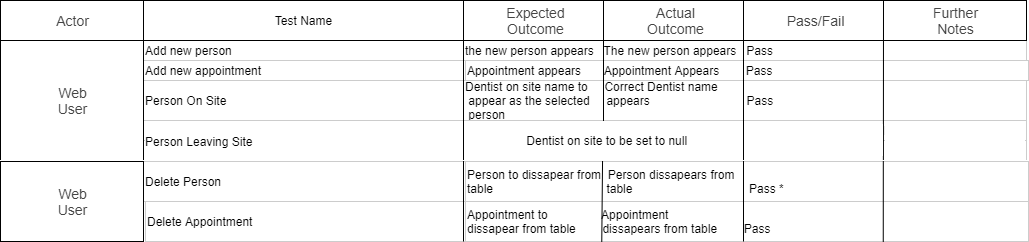

The diagram above was exported from draw.io. Its source (the exported page's mxGraphModel, read from the mxfile embedded in the PNG):
<mxGraphModel dx="1182" dy="715" grid="1" gridSize="10" guides="1" tooltips="1" connect="0" arrows="1" fold="1" page="1" pageScale="1.5" pageWidth="1169" pageHeight="827" background="#ffffff" math="0" shadow="0">
  <root>
    <mxCell id="0" style=";html=1;" />
    <mxCell id="1" style=";html=1;" parent="0" />
    <mxCell id="75" value="Add new person" style="align=left;strokeColor=#CCCCCC;html=1;" parent="1" vertex="1">
      <mxGeometry x="297.0000000000003" y="149.99999999999977" width="319.9999999999997" height="20.000000000000014" as="geometry" />
    </mxCell>
    <mxCell id="80" value="Add new appointment" style="align=left;strokeColor=#CCCCCC;html=1;" parent="1" vertex="1">
      <mxGeometry x="297" y="170.00000000000023" width="320" height="20" as="geometry" />
    </mxCell>
    <mxCell id="85" value="Person On Site" style="align=left;strokeColor=#CCCCCC;html=1;" parent="1" vertex="1">
      <mxGeometry x="297" y="190" width="320" height="40" as="geometry" />
    </mxCell>
    <mxCell id="90" value="Person OK" style="align=left;strokeColor=#CCCCCC;html=1;" parent="1" vertex="1">
      <mxGeometry x="296.9999999999999" y="230.00000000000045" width="320.0000000000001" height="20" as="geometry" />
    </mxCell>
    <mxCell id="95" value="Person Leaving Site" style="align=left;strokeColor=#CCCCCC;html=1;" parent="1" vertex="1">
      <mxGeometry x="297.0000000000006" y="250.00000000000068" width="319.9999999999994" height="20" as="geometry" />
    </mxCell>
    <mxCell id="100" value="Person On Site" style="align=left;strokeColor=#CCCCCC;html=1;" parent="1" vertex="1">
      <mxGeometry x="297" y="270" width="320" height="40" as="geometry" />
    </mxCell>
    <mxCell id="2" value="Test Name" style="strokeWidth=1;fontStyle=0;html=1;" parent="1" vertex="1">
      <mxGeometry x="297" y="110" width="320" height="40" as="geometry" />
    </mxCell>
    <mxCell id="67c90442a009f359-289" value="Person OK" style="align=left;strokeColor=#CCCCCC;html=1;" parent="1" vertex="1">
      <mxGeometry x="297.0000000000006" y="310.00000000000057" width="319.9999999999994" height="20" as="geometry" />
    </mxCell>
    <mxCell id="67c90442a009f359-290" value="Person Leaving Site" style="align=left;strokeColor=#CCCCCC;html=1;" parent="1" vertex="1">
      <mxGeometry x="297" y="330" width="320" height="40" as="geometry" />
    </mxCell>
    <mxCell id="67c90442a009f359-291" value="the new person appears&amp;nbsp; &amp;nbsp;The new person appears&amp;nbsp; &amp;nbsp;Pass&amp;nbsp; &amp;nbsp; &amp;nbsp; &amp;nbsp; &amp;nbsp; &amp;nbsp; &amp;nbsp; &amp;nbsp; &amp;nbsp; &amp;nbsp; &amp;nbsp; &amp;nbsp; &amp;nbsp; &amp;nbsp; &amp;nbsp; &amp;nbsp;&amp;nbsp;" style="align=left;strokeColor=#CCCCCC;html=1;" parent="1" vertex="1">
      <mxGeometry x="617" y="150" width="563" height="20" as="geometry" />
    </mxCell>
    <mxCell id="4" value="&lt;span style=&quot;color: rgb(68 , 68 , 68) ; font-family: &amp;#34;arial&amp;#34; , sans-serif ; font-size: 14px ; white-space: normal ; background-color: rgb(255 , 255 , 255)&quot;&gt;Expected Outcome&lt;/span&gt;" style="strokeWidth=1;fontStyle=0;html=1;" parent="1" vertex="1">
      <mxGeometry x="617" y="110" width="143" height="40" as="geometry" />
    </mxCell>
    <mxCell id="67c90442a009f359-279" value="&lt;span style=&quot;color: rgb(68 , 68 , 68) ; font-family: &amp;#34;arial&amp;#34; , sans-serif ; font-size: 14px ; white-space: normal ; background-color: rgb(255 , 255 , 255)&quot;&gt;Actual Outcome&lt;/span&gt;" style="strokeWidth=1;fontStyle=0;html=1;" parent="1" vertex="1">
      <mxGeometry x="757" y="110" width="143" height="40" as="geometry" />
    </mxCell>
    <mxCell id="67c90442a009f359-281" value="&lt;span style=&quot;color: rgb(68 , 68 , 68) ; font-family: &amp;#34;arial&amp;#34; , sans-serif ; font-size: 14px ; white-space: normal ; background-color: rgb(255 , 255 , 255)&quot;&gt;Pass/Fail&lt;/span&gt;" style="strokeWidth=1;fontStyle=0;html=1;" parent="1" vertex="1">
      <mxGeometry x="897" y="110" width="143" height="40" as="geometry" />
    </mxCell>
    <mxCell id="67c90442a009f359-283" value="&lt;span style=&quot;color: rgb(68 , 68 , 68) ; font-family: &amp;#34;arial&amp;#34; , sans-serif ; font-size: 14px ; white-space: normal ; background-color: rgb(255 , 255 , 255)&quot;&gt;Further Notes&lt;/span&gt;" style="strokeWidth=1;fontStyle=0;html=1;" parent="1" vertex="1">
      <mxGeometry x="1037" y="110" width="143" height="40" as="geometry" />
    </mxCell>
    <mxCell id="67c90442a009f359-292" value="Appointment appears&amp;nbsp; &amp;nbsp; &amp;nbsp; &amp;nbsp;Appointment Appears&amp;nbsp; &amp;nbsp; &amp;nbsp; &amp;nbsp; Pass&amp;nbsp; &amp;nbsp; &amp;nbsp; &amp;nbsp; &amp;nbsp; &amp;nbsp; &amp;nbsp; &amp;nbsp; &amp;nbsp; &amp;nbsp; &amp;nbsp; &amp;nbsp;" style="align=left;strokeColor=#CCCCCC;html=1;" parent="1" vertex="1">
      <mxGeometry x="619" y="170" width="563" height="20" as="geometry" />
    </mxCell>
    <mxCell id="67c90442a009f359-293" value="Dentist on site name to&amp;nbsp; &amp;nbsp; &amp;nbsp;Correct Dentist name&lt;br&gt;&amp;nbsp;appear as the selected&amp;nbsp; &amp;nbsp; &amp;nbsp;appears&amp;nbsp; &amp;nbsp; &amp;nbsp; &amp;nbsp; &amp;nbsp; &amp;nbsp; &amp;nbsp; &amp;nbsp; &amp;nbsp; &amp;nbsp; &amp;nbsp; &amp;nbsp; &amp;nbsp; &amp;nbsp; &amp;nbsp;Pass&lt;br&gt;&amp;nbsp;person&amp;nbsp; &amp;nbsp; &amp;nbsp; &amp;nbsp; &amp;nbsp; &amp;nbsp; &amp;nbsp; &amp;nbsp; &amp;nbsp; &amp;nbsp; &amp;nbsp; &amp;nbsp; &amp;nbsp; &amp;nbsp; &amp;nbsp; &amp;nbsp; &amp;nbsp; &amp;nbsp; &amp;nbsp; &amp;nbsp; &amp;nbsp; &amp;nbsp; &amp;nbsp; &amp;nbsp; &amp;nbsp; &amp;nbsp; &amp;nbsp; &amp;nbsp; &amp;nbsp; &amp;nbsp; &amp;nbsp; &amp;nbsp; &amp;nbsp; &amp;nbsp; &amp;nbsp; &amp;nbsp; &amp;nbsp; &amp;nbsp;&amp;nbsp;" style="align=left;strokeColor=#CCCCCC;html=1;" parent="1" vertex="1">
      <mxGeometry x="617" y="190" width="563" height="40" as="geometry" />
    </mxCell>
    <mxCell id="67c90442a009f359-294" value="&amp;nbsp; -------------------------------&amp;nbsp; &amp;nbsp; &amp;nbsp; ---------------------------&amp;nbsp; &amp;nbsp; &amp;nbsp; &amp;nbsp; &amp;nbsp;--------------------------&amp;nbsp; &amp;nbsp; &amp;nbsp; &amp;nbsp; Not Implemented" style="align=left;strokeColor=#CCCCCC;html=1;" parent="1" vertex="1">
      <mxGeometry x="617" y="230" width="563" height="20" as="geometry" />
    </mxCell>
    <mxCell id="67c90442a009f359-295" value="&amp;nbsp; &amp;nbsp; &amp;nbsp; &amp;nbsp; &amp;nbsp; &amp;nbsp; &amp;nbsp; &amp;nbsp; &amp;nbsp; &amp;nbsp;Dentist on site to be set to null" style="align=left;strokeColor=#CCCCCC;html=1;" parent="1" vertex="1">
      <mxGeometry x="617" y="250" width="563" height="20" as="geometry" />
    </mxCell>
    <mxCell id="67c90442a009f359-296" value="" style="align=left;strokeColor=#CCCCCC;html=1;" parent="1" vertex="1">
      <mxGeometry x="617" y="270" width="563" height="40" as="geometry" />
    </mxCell>
    <mxCell id="67c90442a009f359-297" value="&amp;nbsp; &amp;nbsp; &amp;nbsp; -------------------------&amp;nbsp; &amp;nbsp; &amp;nbsp; &amp;nbsp; &amp;nbsp; &amp;nbsp; ------------------------&amp;nbsp; &amp;nbsp; &amp;nbsp; &amp;nbsp; &amp;nbsp; &amp;nbsp; &amp;nbsp;-----------------------&amp;nbsp; &amp;nbsp; &amp;nbsp; &amp;nbsp; &amp;nbsp;Not Implemented" style="align=left;strokeColor=#CCCCCC;html=1;" parent="1" vertex="1">
      <mxGeometry x="617" y="310" width="563" height="20" as="geometry" />
    </mxCell>
    <mxCell id="67c90442a009f359-298" value="" style="align=left;strokeColor=#CCCCCC;html=1;" parent="1" vertex="1">
      <mxGeometry x="617" y="330" width="563" height="40" as="geometry" />
    </mxCell>
    <mxCell id="p0-q9UsX3_De9S_PUmx7-117" value="" style="endArrow=none;html=1;" parent="1" edge="1">
      <mxGeometry width="50" height="50" relative="1" as="geometry">
        <mxPoint x="296.17000000000024" y="150" as="sourcePoint" />
        <mxPoint x="296.17000000000024" y="309.9999999999999" as="targetPoint" />
      </mxGeometry>
    </mxCell>
    <mxCell id="p0-q9UsX3_De9S_PUmx7-118" value="&lt;span style=&quot;color: rgb(68 , 68 , 68) ; font-family: &amp;#34;arial&amp;#34; , sans-serif ; font-size: 14px ; white-space: normal ; background-color: rgb(255 , 255 , 255)&quot;&gt;Actor&lt;/span&gt;" style="strokeWidth=1;fontStyle=0;html=1;" parent="1" vertex="1">
      <mxGeometry x="154" y="110" width="143" height="40" as="geometry" />
    </mxCell>
    <mxCell id="p0-q9UsX3_De9S_PUmx7-120" value="&lt;span style=&quot;color: rgb(68 , 68 , 68) ; font-family: &amp;#34;arial&amp;#34; , sans-serif ; font-size: 14px ; white-space: normal ; background-color: rgb(255 , 255 , 255)&quot;&gt;Web User&lt;/span&gt;" style="strokeWidth=1;fontStyle=0;html=1;" parent="1" vertex="1">
      <mxGeometry x="154" y="150" width="143" height="120" as="geometry" />
    </mxCell>
    <mxCell id="p0-q9UsX3_De9S_PUmx7-121" value="&lt;span style=&quot;color: rgb(68 , 68 , 68) ; font-family: &amp;#34;arial&amp;#34; , sans-serif ; font-size: 14px ; white-space: normal ; background-color: rgb(255 , 255 , 255)&quot;&gt;ReST User&lt;/span&gt;" style="strokeWidth=1;fontStyle=0;html=1;" parent="1" vertex="1">
      <mxGeometry x="154" y="270" width="143" height="100" as="geometry" />
    </mxCell>
    <mxCell id="p0-q9UsX3_De9S_PUmx7-130" value="Delete Person" style="align=left;strokeColor=#CCCCCC;html=1;" parent="1" vertex="1">
      <mxGeometry x="297" y="370" width="320" height="40" as="geometry" />
    </mxCell>
    <mxCell id="p0-q9UsX3_De9S_PUmx7-131" value="Delete Appointment" style="align=left;strokeColor=#CCCCCC;html=1;" parent="1" vertex="1">
      <mxGeometry x="299" y="410" width="320" height="40" as="geometry" />
    </mxCell>
    <mxCell id="p0-q9UsX3_De9S_PUmx7-133" value="Person to dissapear from&amp;nbsp; Person dissapears from&amp;nbsp; &amp;nbsp; &amp;nbsp; &amp;nbsp; &amp;nbsp; &amp;nbsp; &amp;nbsp; &amp;nbsp; &amp;nbsp; &amp;nbsp; &amp;nbsp; &amp;nbsp; &amp;nbsp; &amp;nbsp; &amp;nbsp; &amp;nbsp; &amp;nbsp; &amp;nbsp; &amp;nbsp; &amp;nbsp; &amp;nbsp; &amp;nbsp; &amp;nbsp; Breaks if the person is&amp;nbsp;&lt;br&gt;table&amp;nbsp; &amp;nbsp; &amp;nbsp; &amp;nbsp; &amp;nbsp; &amp;nbsp; &amp;nbsp; &amp;nbsp; &amp;nbsp; &amp;nbsp; &amp;nbsp; &amp;nbsp; &amp;nbsp; &amp;nbsp; &amp;nbsp; &amp;nbsp; &amp;nbsp; table&amp;nbsp; &amp;nbsp; &amp;nbsp; &amp;nbsp; &amp;nbsp; &amp;nbsp; &amp;nbsp; &amp;nbsp; &amp;nbsp; &amp;nbsp; &amp;nbsp; &amp;nbsp; &amp;nbsp; &amp;nbsp; &amp;nbsp; &amp;nbsp; &amp;nbsp; &amp;nbsp;Pass *&amp;nbsp; &amp;nbsp; &amp;nbsp; &amp;nbsp; &amp;nbsp; &amp;nbsp; &amp;nbsp; &amp;nbsp; &amp;nbsp; &amp;nbsp; &amp;nbsp; &amp;nbsp; &amp;nbsp; &amp;nbsp; &amp;nbsp; &amp;nbsp;related to an appointment" style="align=left;strokeColor=#CCCCCC;html=1;" parent="1" vertex="1">
      <mxGeometry x="619" y="370" width="563" height="40" as="geometry" />
    </mxCell>
    <mxCell id="p0-q9UsX3_De9S_PUmx7-134" value="Appointment&amp;nbsp;to&amp;nbsp; &amp;nbsp; &amp;nbsp; &amp;nbsp; &amp;nbsp; &amp;nbsp; &amp;nbsp; &amp;nbsp; Appointment &amp;nbsp; &amp;nbsp; &amp;nbsp; &amp;nbsp; &amp;nbsp; &amp;nbsp; &amp;nbsp; &amp;nbsp; &amp;nbsp; &amp;nbsp; &amp;nbsp; &amp;nbsp; &amp;nbsp; &amp;nbsp; &amp;nbsp; &amp;nbsp; &amp;nbsp; &amp;nbsp; &amp;nbsp; &amp;nbsp; &amp;nbsp; &amp;nbsp; &amp;nbsp; &amp;nbsp; &amp;nbsp; &amp;nbsp; &amp;nbsp; &amp;nbsp; &amp;nbsp; &amp;nbsp; &amp;nbsp; &amp;nbsp; &amp;nbsp; &amp;nbsp; &amp;nbsp; &amp;nbsp; &amp;nbsp; &amp;nbsp; &amp;nbsp; &amp;nbsp; &amp;nbsp; &amp;nbsp; &amp;nbsp;&amp;nbsp;&lt;br&gt;dissapear from table&amp;nbsp; &amp;nbsp; &amp;nbsp; &amp;nbsp; dissapears from&amp;nbsp;table&amp;nbsp; &amp;nbsp; &amp;nbsp; &amp;nbsp; Pass&amp;nbsp; &amp;nbsp; &amp;nbsp; &amp;nbsp; &amp;nbsp; &amp;nbsp; &amp;nbsp; &amp;nbsp; &amp;nbsp; &amp;nbsp; &amp;nbsp; &amp;nbsp; &amp;nbsp; &amp;nbsp; &amp;nbsp;" style="align=left;strokeColor=#CCCCCC;html=1;" parent="1" vertex="1">
      <mxGeometry x="619" y="410" width="563" height="40" as="geometry" />
    </mxCell>
    <mxCell id="p0-q9UsX3_De9S_PUmx7-136" value="&lt;span style=&quot;color: rgb(68 , 68 , 68) ; font-family: &amp;#34;arial&amp;#34; , sans-serif ; font-size: 14px ; white-space: normal ; background-color: rgb(255 , 255 , 255)&quot;&gt;Web User&lt;/span&gt;" style="strokeWidth=1;fontStyle=0;html=1;" parent="1" vertex="1">
      <mxGeometry x="154" y="370" width="143" height="80" as="geometry" />
    </mxCell>
    <mxCell id="71Y6wi4CW8_S74bPpDOr-102" value="" style="endArrow=none;html=1;exitX=0.742;exitY=1.025;exitDx=0;exitDy=0;exitPerimeter=0;" edge="1" parent="1" source="p0-q9UsX3_De9S_PUmx7-134">
      <mxGeometry width="50" height="50" relative="1" as="geometry">
        <mxPoint x="1037" y="410" as="sourcePoint" />
        <mxPoint x="1037" y="110" as="targetPoint" />
      </mxGeometry>
    </mxCell>
    <mxCell id="71Y6wi4CW8_S74bPpDOr-103" value="" style="endArrow=none;html=1;" edge="1" parent="1">
      <mxGeometry width="50" height="50" relative="1" as="geometry">
        <mxPoint x="897" y="450" as="sourcePoint" />
        <mxPoint x="897" y="110" as="targetPoint" />
      </mxGeometry>
    </mxCell>
    <mxCell id="71Y6wi4CW8_S74bPpDOr-104" value="" style="endArrow=none;html=1;" edge="1" parent="1">
      <mxGeometry width="50" height="50" relative="1" as="geometry">
        <mxPoint x="757" y="250" as="sourcePoint" />
        <mxPoint x="757" y="110" as="targetPoint" />
      </mxGeometry>
    </mxCell>
    <mxCell id="71Y6wi4CW8_S74bPpDOr-105" value="" style="endArrow=none;html=1;" edge="1" parent="1">
      <mxGeometry width="50" height="50" relative="1" as="geometry">
        <mxPoint x="617" y="450" as="sourcePoint" />
        <mxPoint x="617" y="110" as="targetPoint" />
      </mxGeometry>
    </mxCell>
    <mxCell id="71Y6wi4CW8_S74bPpDOr-106" value="" style="endArrow=none;html=1;exitX=0.242;exitY=1.05;exitDx=0;exitDy=0;exitPerimeter=0;" edge="1" parent="1" source="p0-q9UsX3_De9S_PUmx7-134">
      <mxGeometry width="50" height="50" relative="1" as="geometry">
        <mxPoint x="757" y="400" as="sourcePoint" />
        <mxPoint x="757" y="270" as="targetPoint" />
      </mxGeometry>
    </mxCell>
    <mxCell id="71Y6wi4CW8_S74bPpDOr-108" value="Error on line 33 of the jsp" style="text;html=1;align=center;verticalAlign=middle;resizable=0;points=[];autosize=1;" vertex="1" parent="1">
      <mxGeometry x="1032" y="270" width="150" height="20" as="geometry" />
    </mxCell>
    <mxCell id="71Y6wi4CW8_S74bPpDOr-109" value="Nothing happens" style="text;html=1;align=center;verticalAlign=middle;resizable=0;points=[];autosize=1;" vertex="1" parent="1">
      <mxGeometry x="757" y="330" width="110" height="20" as="geometry" />
    </mxCell>
    <mxCell id="71Y6wi4CW8_S74bPpDOr-110" value="Fail" style="text;html=1;align=center;verticalAlign=middle;resizable=0;points=[];autosize=1;" vertex="1" parent="1">
      <mxGeometry x="897" y="330" width="30" height="20" as="geometry" />
    </mxCell>
    <mxCell id="71Y6wi4CW8_S74bPpDOr-111" value="Fail" style="text;html=1;align=center;verticalAlign=middle;resizable=0;points=[];autosize=1;" vertex="1" parent="1">
      <mxGeometry x="897" y="270" width="30" height="20" as="geometry" />
    </mxCell>
    <mxCell id="71Y6wi4CW8_S74bPpDOr-112" value="&lt;span style=&quot;text-align: left&quot;&gt;Dentist on site name to&amp;nbsp;&lt;br&gt;&lt;/span&gt;&lt;span style=&quot;text-align: left&quot;&gt;appear as the selected&lt;br&gt;&amp;nbsp;person&lt;/span&gt;&lt;br style=&quot;text-align: left&quot;&gt;&lt;span style=&quot;text-align: left&quot;&gt;&amp;nbsp; &amp;nbsp; &amp;nbsp; &amp;nbsp; &amp;nbsp; &amp;nbsp; &amp;nbsp; &amp;nbsp; &amp;nbsp; &amp;nbsp; &amp;nbsp; &amp;nbsp; &amp;nbsp; &amp;nbsp; &amp;nbsp; &amp;nbsp; &amp;nbsp; &amp;nbsp; &amp;nbsp; &amp;nbsp; &amp;nbsp; &amp;nbsp; &amp;nbsp; &amp;nbsp; &amp;nbsp; &amp;nbsp; &amp;nbsp; &amp;nbsp; &amp;nbsp; &amp;nbsp; &amp;nbsp; &amp;nbsp; &amp;nbsp; &amp;nbsp; &amp;nbsp; &amp;nbsp; &amp;nbsp; &amp;nbsp; &amp;nbsp;&lt;/span&gt;" style="text;html=1;align=center;verticalAlign=middle;resizable=0;points=[];autosize=1;" vertex="1" parent="1">
      <mxGeometry x="553.5" y="270" width="270" height="60" as="geometry" />
    </mxCell>
    <mxCell id="71Y6wi4CW8_S74bPpDOr-113" value="JSP Breaks" style="text;html=1;align=center;verticalAlign=middle;resizable=0;points=[];autosize=1;" vertex="1" parent="1">
      <mxGeometry x="757" y="270" width="80" height="20" as="geometry" />
    </mxCell>
    <mxCell id="71Y6wi4CW8_S74bPpDOr-114" value="&lt;span style=&quot;text-align: left&quot;&gt;&amp;nbsp; &amp;nbsp; &amp;nbsp; &amp;nbsp;Dentist on site to &lt;br&gt;be set to null&lt;/span&gt;" style="text;html=1;align=center;verticalAlign=middle;resizable=0;points=[];autosize=1;" vertex="1" parent="1">
      <mxGeometry x="595" y="335" width="130" height="30" as="geometry" />
    </mxCell>
  </root>
</mxGraphModel>